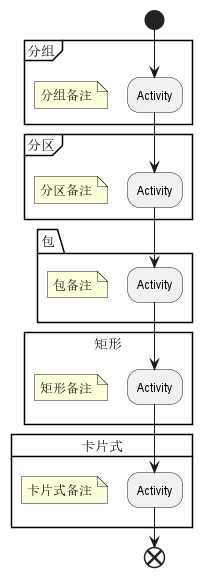

The diagram above was rendered by PlantUML. Its source (embedded in the PNG):
@startuml
start
group 分组
  :Activity;
end group
floating note: 分组备注

partition 分区 {
  :Activity;
}
floating note: 分区备注

package 包 {
  :Activity;
}
floating note: 包备注

rectangle 矩形 {
  :Activity;
}
floating note: 矩形备注

card 卡片式 {
  :Activity;
}
floating note: 卡片式备注
end
@enduml